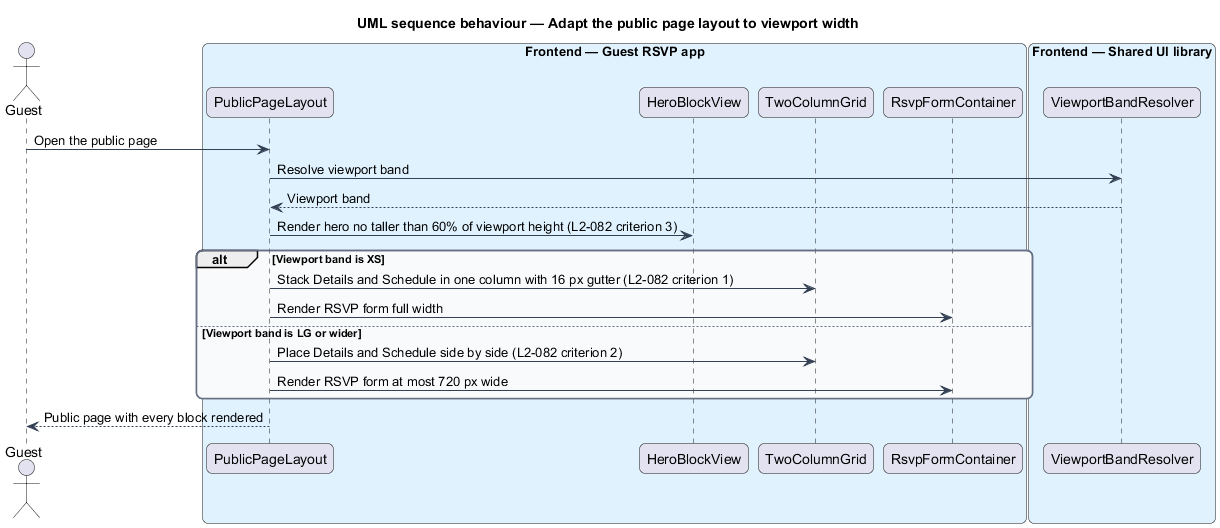

The diagram above was rendered by PlantUML. Its source (embedded in the PNG):
@startuml
title UML sequence behaviour — Adapt the public page layout to viewport width
skinparam backgroundColor #FFFFFF
skinparam shadowing false
skinparam roundcorner 12
skinparam defaultFontName Arial
skinparam ArrowColor #344054
skinparam rectangle {
  BorderColor #344054
  FontColor #101828
}
skinparam package {
  BorderColor #667085
  FontColor #101828
  BackgroundColor #F9FAFB
}
actor "Guest" as guest
box "Frontend — Guest RSVP app" #E0F2FE
  participant "PublicPageLayout" as layout
  participant "HeroBlockView" as hero
  participant "TwoColumnGrid" as grid
  participant "RsvpFormContainer" as form
end box
box "Frontend — Shared UI library" #E0F2FE
  participant "ViewportBandResolver" as resolver
end box
guest -> layout : Open the public page
layout -> resolver : Resolve viewport band
resolver --> layout : Viewport band
layout -> hero : Render hero no taller than 60% of viewport height (L2-082 criterion 3)
alt Viewport band is XS
  layout -> grid : Stack Details and Schedule in one column with 16 px gutter (L2-082 criterion 1)
  layout -> form : Render RSVP form full width
else Viewport band is LG or wider
  layout -> grid : Place Details and Schedule side by side (L2-082 criterion 2)
  layout -> form : Render RSVP form at most 720 px wide
end
layout --> guest : Public page with every block rendered
@enduml